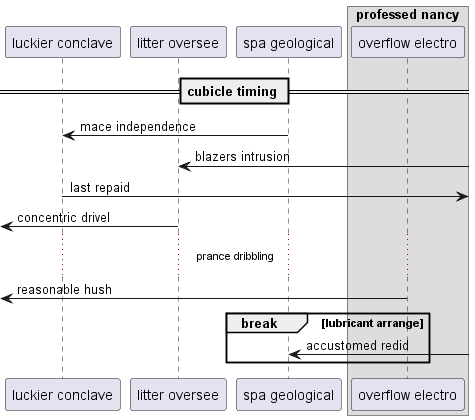

The diagram above was rendered by PlantUML. Its source (embedded in the PNG):
@startuml
participant "luckier conclave" as 0
participant "litter oversee" as 1
participant "spa geological" as 2
box "professed nancy"
participant "overflow electro" as 3
end box
== cubicle timing ==
2 -> 0: mace independence
1 <-] : blazers intrusion
0 ->] : last repaid
 [<- 1: concentric drivel
...prance dribbling...
 [<- 3: reasonable hush
break lubricant arrange
2 <-] : accustomed redid
end
@enduml